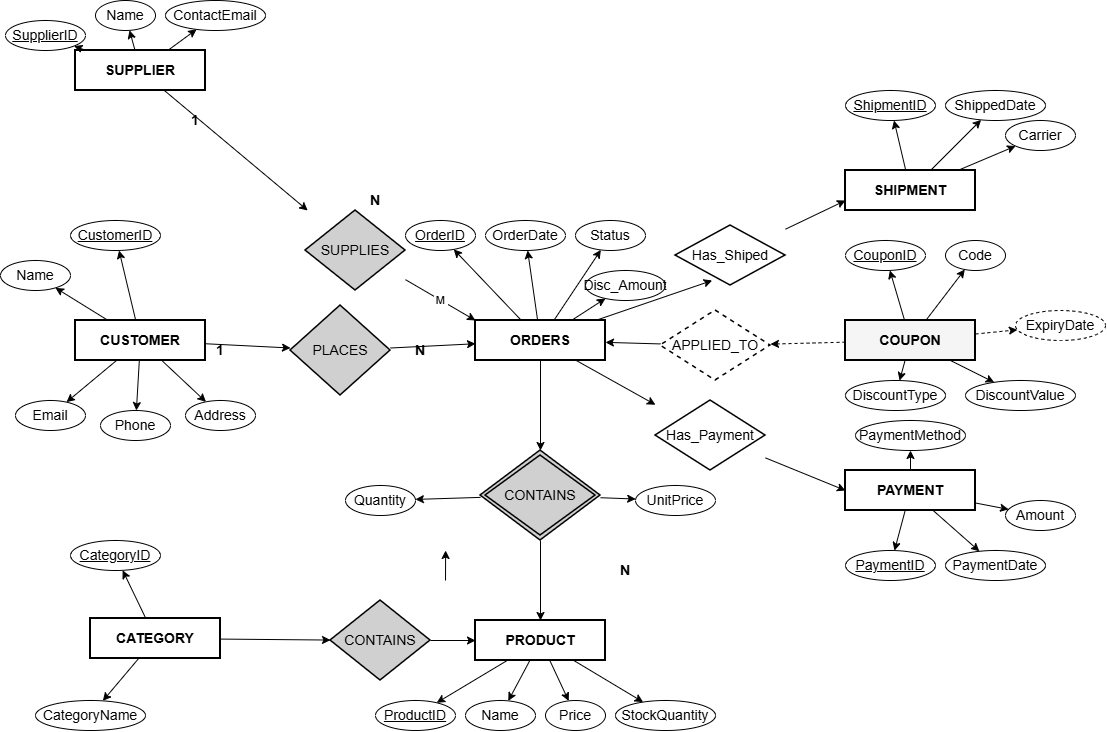

The diagram above was exported from draw.io. Its source (the exported page's mxGraphModel, read from the mxfile embedded in the PNG):
<mxGraphModel dx="2387" dy="1213" grid="1" gridSize="10" guides="1" tooltips="1" connect="1" arrows="1" fold="1" page="1" pageScale="1" pageWidth="1680" pageHeight="1200" math="0" shadow="0">
  <root>
    <mxCell id="0" />
    <mxCell id="1" parent="0" />
    <mxCell id="E_CUSTOMER" parent="1" style="rounded=0;whiteSpace=wrap;html=1;fillColor=#ffffff;strokeColor=#000000;strokeWidth=2;fontStyle=1;fontSize=14;" value="CUSTOMER" vertex="1">
      <mxGeometry height="40" width="130" x="80" y="350" as="geometry" />
    </mxCell>
    <mxCell id="E_ORDERS" parent="1" style="rounded=0;whiteSpace=wrap;html=1;fillColor=#ffffff;strokeColor=#000000;strokeWidth=2;fontStyle=1;fontSize=14;" value="ORDERS" vertex="1">
      <mxGeometry height="40" width="130" x="480" y="350" as="geometry" />
    </mxCell>
    <mxCell id="E_PRODUCT" parent="1" style="rounded=0;whiteSpace=wrap;html=1;fillColor=#ffffff;strokeColor=#000000;strokeWidth=2;fontStyle=1;fontSize=14;" value="PRODUCT" vertex="1">
      <mxGeometry height="40" width="130" x="480" y="650" as="geometry" />
    </mxCell>
    <mxCell id="E_CATEGORY" parent="1" style="rounded=0;whiteSpace=wrap;html=1;fillColor=#ffffff;strokeColor=#000000;strokeWidth=2;fontStyle=1;fontSize=14;" value="CATEGORY" vertex="1">
      <mxGeometry height="40" width="130" x="95" y="648" as="geometry" />
    </mxCell>
    <mxCell id="E_SUPPLIER" parent="1" style="rounded=0;whiteSpace=wrap;html=1;fillColor=#ffffff;strokeColor=#000000;strokeWidth=2;fontStyle=1;fontSize=14;" value="SUPPLIER" vertex="1">
      <mxGeometry height="40" width="130" x="80" y="80" as="geometry" />
    </mxCell>
    <mxCell id="E_SHIPMENT" parent="1" style="rounded=0;whiteSpace=wrap;html=1;fillColor=#ffffff;strokeColor=#000000;strokeWidth=2;fontStyle=1;fontSize=14;" value="SHIPMENT" vertex="1">
      <mxGeometry height="40" width="130" x="850" y="200" as="geometry" />
    </mxCell>
    <mxCell id="E_PAYMENT" parent="1" style="rounded=0;whiteSpace=wrap;html=1;fillColor=#ffffff;strokeColor=#000000;strokeWidth=2;fontStyle=1;fontSize=14;" value="PAYMENT" vertex="1">
      <mxGeometry height="40" width="130" x="850" y="500" as="geometry" />
    </mxCell>
    <mxCell id="E_COUPON" parent="1" style="rounded=0;whiteSpace=wrap;html=1;fillColor=#f5f5f5;strokeColor=#000000;strokeWidth=2;fontStyle=1;fontSize=14;dashed=0;" value="COUPON" vertex="1">
      <mxGeometry height="40" width="130" x="850" y="350" as="geometry" />
    </mxCell>
    <mxCell id="R_PLACES" parent="1" style="shape=rhombus;whiteSpace=wrap;html=1;fillColor=#d0d0d0;strokeColor=#000000;strokeWidth=1.5;fontSize=12;" value="PLACES" vertex="1">
      <mxGeometry height="90" width="100" x="295" y="335" as="geometry" />
    </mxCell>
    <mxCell id="R_SUPPLIES" parent="1" style="shape=rhombus;whiteSpace=wrap;html=1;fillColor=#d0d0d0;strokeColor=#000000;strokeWidth=1.5;fontSize=12;" value="SUPPLIES" vertex="1">
      <mxGeometry height="80" width="100" x="310" y="240" as="geometry" />
    </mxCell>
    <mxCell id="R_CONTAINS_CAT" parent="1" style="shape=rhombus;whiteSpace=wrap;html=1;fillColor=#d0d0d0;strokeColor=#000000;strokeWidth=1.5;fontSize=12;" value="CONTAINS" vertex="1">
      <mxGeometry height="80" width="100" x="335" y="630" as="geometry" />
    </mxCell>
    <mxCell id="R_CONTAINS_PROD" parent="1" style="shape=rhombus;whiteSpace=wrap;html=1;fillColor=#d0d0d0;strokeColor=#000000;strokeWidth=1.5;fontSize=12;double=1;" value="CONTAINS" vertex="1">
      <mxGeometry height="90" width="120" x="485" y="480" as="geometry" />
    </mxCell>
    <mxCell id="R_HAS_SHIP" parent="1" style="shape=rhombus;whiteSpace=wrap;html=1;fillColor=#ffffff;strokeColor=#000000;strokeWidth=1.5;fontSize=10;" value="Has_Shiped" vertex="1">
      <mxGeometry height="60" width="110" x="680" y="255" as="geometry" />
    </mxCell>
    <mxCell id="R_HAS_PAY" parent="1" style="shape=rhombus;whiteSpace=wrap;html=1;fillColor=#ffffff;strokeColor=#000000;strokeWidth=1.5;fontSize=10;" value="Has_Payment" vertex="1">
      <mxGeometry height="70" width="110" x="660" y="430" as="geometry" />
    </mxCell>
    <mxCell id="R_APPLIED" parent="1" style="shape=rhombus;whiteSpace=wrap;html=1;fillColor=#ffffff;strokeColor=#000000;strokeWidth=1.5;dashed=1;fontSize=10;" value="APPLIED_TO" vertex="1">
      <mxGeometry height="70" width="110" x="665" y="340" as="geometry" />
    </mxCell>
    <mxCell id="A_CUSTID" parent="1" style="ellipse;whiteSpace=wrap;html=1;fillColor=#ffffff;strokeColor=#000000;fontSize=11;fontStyle=4" value="CustomerID" vertex="1">
      <mxGeometry height="30" width="90" x="75" y="250" as="geometry" />
    </mxCell>
    <mxCell id="A_CNAME" parent="1" style="ellipse;whiteSpace=wrap;html=1;fillColor=#ffffff;strokeColor=#000000;fontSize=11;" value="Name" vertex="1">
      <mxGeometry height="30" width="70" x="5" y="290" as="geometry" />
    </mxCell>
    <mxCell id="A_CEMAIL" parent="1" style="ellipse;whiteSpace=wrap;html=1;fillColor=#ffffff;strokeColor=#000000;fontSize=11;" value="Email" vertex="1">
      <mxGeometry height="30" width="70" x="20" y="430" as="geometry" />
    </mxCell>
    <mxCell id="A_CPHONE" parent="1" style="ellipse;whiteSpace=wrap;html=1;fillColor=#ffffff;strokeColor=#000000;fontSize=11;" value="Phone" vertex="1">
      <mxGeometry height="30" width="70" x="105" y="440" as="geometry" />
    </mxCell>
    <mxCell id="A_CADDR" parent="1" style="ellipse;whiteSpace=wrap;html=1;fillColor=#ffffff;strokeColor=#000000;fontSize=11;" value="Address" vertex="1">
      <mxGeometry height="30" width="70" x="190" y="430" as="geometry" />
    </mxCell>
    <mxCell id="A_OID" parent="1" style="ellipse;whiteSpace=wrap;html=1;fillColor=#ffffff;strokeColor=#000000;fontSize=11;fontStyle=4" value="OrderID" vertex="1">
      <mxGeometry height="30" width="70" x="410" y="250" as="geometry" />
    </mxCell>
    <mxCell id="A_ODATE" parent="1" style="ellipse;whiteSpace=wrap;html=1;fillColor=#ffffff;strokeColor=#000000;fontSize=11;" value="OrderDate" vertex="1">
      <mxGeometry height="30" width="80" x="490" y="250" as="geometry" />
    </mxCell>
    <mxCell id="A_OSTATUS" parent="1" style="ellipse;whiteSpace=wrap;html=1;fillColor=#ffffff;strokeColor=#000000;fontSize=11;" value="Status" vertex="1">
      <mxGeometry height="30" width="70" x="580" y="250" as="geometry" />
    </mxCell>
    <mxCell id="A_DISC" parent="1" style="ellipse;whiteSpace=wrap;html=1;fillColor=#ffffff;strokeColor=#000000;fontSize=11;" value="Disc_Amount" vertex="1">
      <mxGeometry height="30" width="80" x="590" y="300" as="geometry" />
    </mxCell>
    <mxCell id="A_PID" parent="1" style="ellipse;whiteSpace=wrap;html=1;fillColor=#ffffff;strokeColor=#000000;fontSize=11;fontStyle=4" value="ProductID" vertex="1">
      <mxGeometry height="30" width="80" x="380" y="730" as="geometry" />
    </mxCell>
    <mxCell id="A_PNAME" parent="1" style="ellipse;whiteSpace=wrap;html=1;fillColor=#ffffff;strokeColor=#000000;fontSize=11;" value="Name" vertex="1">
      <mxGeometry height="30" width="70" x="470" y="730" as="geometry" />
    </mxCell>
    <mxCell id="A_PPRICE" parent="1" style="ellipse;whiteSpace=wrap;html=1;fillColor=#ffffff;strokeColor=#000000;fontSize=11;" value="Price" vertex="1">
      <mxGeometry height="30" width="60" x="550" y="730" as="geometry" />
    </mxCell>
    <mxCell id="A_PSTOCK" parent="1" style="ellipse;whiteSpace=wrap;html=1;fillColor=#ffffff;strokeColor=#000000;fontSize=11;" value="StockQuantity" vertex="1">
      <mxGeometry height="30" width="100" x="620" y="730" as="geometry" />
    </mxCell>
    <mxCell id="A_CATID" parent="1" style="ellipse;whiteSpace=wrap;html=1;fillColor=#ffffff;strokeColor=#000000;fontSize=11;fontStyle=4" value="CategoryID" vertex="1">
      <mxGeometry height="30" width="90" x="75" y="570" as="geometry" />
    </mxCell>
    <mxCell id="A_CATNAME" parent="1" style="ellipse;whiteSpace=wrap;html=1;fillColor=#ffffff;strokeColor=#000000;fontSize=11;" value="CategoryName" vertex="1">
      <mxGeometry height="30" width="110" x="40" y="730" as="geometry" />
    </mxCell>
    <mxCell id="A_SUPID" parent="1" style="ellipse;whiteSpace=wrap;html=1;fillColor=#ffffff;strokeColor=#000000;fontSize=11;fontStyle=4" value="SupplierID" vertex="1">
      <mxGeometry height="30" width="80" x="10" y="50" as="geometry" />
    </mxCell>
    <mxCell id="A_SUPNAME" parent="1" style="ellipse;whiteSpace=wrap;html=1;fillColor=#ffffff;strokeColor=#000000;fontSize=11;" value="Name" vertex="1">
      <mxGeometry height="30" width="60" x="100" y="30" as="geometry" />
    </mxCell>
    <mxCell id="A_SUPMAIL" parent="1" style="ellipse;whiteSpace=wrap;html=1;fillColor=#ffffff;strokeColor=#000000;fontSize=11;" value="ContactEmail" vertex="1">
      <mxGeometry height="30" width="100" x="170" y="30" as="geometry" />
    </mxCell>
    <mxCell id="A_QTY" parent="1" style="ellipse;whiteSpace=wrap;html=1;fillColor=#ffffff;strokeColor=#000000;fontSize=11;" value="Quantity" vertex="1">
      <mxGeometry height="30" width="70" x="350" y="515" as="geometry" />
    </mxCell>
    <mxCell id="A_UNIT" parent="1" style="ellipse;whiteSpace=wrap;html=1;fillColor=#ffffff;strokeColor=#000000;fontSize=11;" value="UnitPrice" vertex="1">
      <mxGeometry height="30" width="80" x="640" y="515" as="geometry" />
    </mxCell>
    <mxCell id="A_SHIPID" parent="1" style="ellipse;whiteSpace=wrap;html=1;fillColor=#ffffff;strokeColor=#000000;fontSize=11;fontStyle=4" value="ShipmentID" vertex="1">
      <mxGeometry height="30" width="90" x="850" y="120" as="geometry" />
    </mxCell>
    <mxCell id="A_SHIPDATE" parent="1" style="ellipse;whiteSpace=wrap;html=1;fillColor=#ffffff;strokeColor=#000000;fontSize=11;" value="ShippedDate" vertex="1">
      <mxGeometry height="30" width="100" x="950" y="120" as="geometry" />
    </mxCell>
    <mxCell id="A_CARRIER" parent="1" style="ellipse;whiteSpace=wrap;html=1;fillColor=#ffffff;strokeColor=#000000;fontSize=11;" value="Carrier" vertex="1">
      <mxGeometry height="30" width="70" x="1010" y="150" as="geometry" />
    </mxCell>
    <mxCell id="A_PAYID" parent="1" style="ellipse;whiteSpace=wrap;html=1;fillColor=#ffffff;strokeColor=#000000;fontSize=11;fontStyle=4" value="PaymentID" vertex="1">
      <mxGeometry height="30" width="90" x="850" y="580" as="geometry" />
    </mxCell>
    <mxCell id="A_PAYDATE" parent="1" style="ellipse;whiteSpace=wrap;html=1;fillColor=#ffffff;strokeColor=#000000;fontSize=11;" value="PaymentDate" vertex="1">
      <mxGeometry height="30" width="100" x="950" y="580" as="geometry" />
    </mxCell>
    <mxCell id="A_AMOUNT" parent="1" style="ellipse;whiteSpace=wrap;html=1;fillColor=#ffffff;strokeColor=#000000;fontSize=11;" value="Amount" vertex="1">
      <mxGeometry height="30" width="70" x="1010" y="530" as="geometry" />
    </mxCell>
    <mxCell id="A_PMETHOD" parent="1" style="ellipse;whiteSpace=wrap;html=1;fillColor=#ffffff;strokeColor=#000000;fontSize=11;" value="PaymentMethod" vertex="1">
      <mxGeometry height="30" width="110" x="860" y="450" as="geometry" />
    </mxCell>
    <mxCell id="A_COUPID" parent="1" style="ellipse;whiteSpace=wrap;html=1;fillColor=#ffffff;strokeColor=#000000;fontSize=11;fontStyle=4" value="CouponID" vertex="1">
      <mxGeometry height="30" width="80" x="850" y="270" as="geometry" />
    </mxCell>
    <mxCell id="A_CODE" parent="1" style="ellipse;whiteSpace=wrap;html=1;fillColor=#ffffff;strokeColor=#000000;fontSize=11;" value="Code" vertex="1">
      <mxGeometry height="30" width="60" x="950" y="270" as="geometry" />
    </mxCell>
    <mxCell id="A_DTYPE" parent="1" style="ellipse;whiteSpace=wrap;html=1;fillColor=#ffffff;strokeColor=#000000;fontSize=11;" value="DiscountType" vertex="1">
      <mxGeometry height="30" width="100" x="850" y="410" as="geometry" />
    </mxCell>
    <mxCell id="A_DVAL" parent="1" style="ellipse;whiteSpace=wrap;html=1;fillColor=#ffffff;strokeColor=#000000;fontSize=11;" value="DiscountValue" vertex="1">
      <mxGeometry height="30" width="110" x="970" y="410" as="geometry" />
    </mxCell>
    <mxCell id="A_EXP" parent="1" style="ellipse;whiteSpace=wrap;html=1;fillColor=#ffffff;strokeColor=#000000;fontSize=11;dashed=1;" value="ExpiryDate" vertex="1">
      <mxGeometry height="30" width="90" x="1020" y="340" as="geometry" />
    </mxCell>
    <mxCell id="C1" edge="1" parent="1" source="E_CUSTOMER" style="edgeStyle=none;strokeColor=#000000;" target="R_PLACES">
      <mxGeometry relative="1" as="geometry" />
    </mxCell>
    <mxCell id="C2" edge="1" parent="1" source="R_PLACES" style="edgeStyle=none;strokeColor=#000000;" target="E_ORDERS">
      <mxGeometry relative="1" as="geometry" />
    </mxCell>
    <mxCell id="C3" edge="1" parent="1" source="E_SUPPLIER" style="edgeStyle=none;strokeColor=#000000;" target="R_SUPPLIES">
      <mxGeometry relative="1" as="geometry" />
    </mxCell>
    <mxCell id="C4" edge="1" parent="1" source="R_SUPPLIES" style="edgeStyle=none;strokeColor=#000000;entryX=0;entryY=0;entryDx=0;entryDy=0;" target="E_ORDERS" value="M">
      <mxGeometry relative="1" as="geometry" />
    </mxCell>
    <mxCell id="C5" edge="1" parent="1" source="E_CATEGORY" style="edgeStyle=none;strokeColor=#000000;" target="R_CONTAINS_CAT">
      <mxGeometry relative="1" as="geometry" />
    </mxCell>
    <mxCell id="C6" edge="1" parent="1" source="R_CONTAINS_CAT" style="edgeStyle=none;strokeColor=#000000;" target="E_PRODUCT">
      <mxGeometry relative="1" as="geometry" />
    </mxCell>
    <mxCell id="C7" edge="1" parent="1" source="E_ORDERS" style="edgeStyle=none;strokeColor=#000000;" target="R_CONTAINS_PROD">
      <mxGeometry relative="1" as="geometry" />
    </mxCell>
    <mxCell id="C8" edge="1" parent="1" source="R_CONTAINS_PROD" style="edgeStyle=none;strokeColor=#000000;" target="E_PRODUCT">
      <mxGeometry relative="1" as="geometry" />
    </mxCell>
    <mxCell id="C9" edge="1" parent="1" style="edgeStyle=none;strokeColor=#000000;">
      <mxGeometry relative="1" as="geometry">
        <Array as="points">
          <mxPoint x="716.67" y="310" />
        </Array>
        <mxPoint x="600.0033333333333" y="349.9999999999999" as="sourcePoint" />
        <mxPoint x="716.67" y="310" as="targetPoint" />
      </mxGeometry>
    </mxCell>
    <mxCell id="C10" edge="1" parent="1" source="R_HAS_SHIP" style="edgeStyle=none;strokeColor=#000000;" target="E_SHIPMENT">
      <mxGeometry relative="1" as="geometry">
        <Array as="points">
          <mxPoint x="850" y="230" />
        </Array>
      </mxGeometry>
    </mxCell>
    <mxCell id="C11" edge="1" parent="1" source="E_ORDERS" style="edgeStyle=none;strokeColor=#000000;" target="R_HAS_PAY">
      <mxGeometry relative="1" as="geometry" />
    </mxCell>
    <mxCell id="C12" edge="1" parent="1" source="R_HAS_PAY" style="edgeStyle=none;strokeColor=#000000;entryX=0;entryY=0.5;entryDx=0;entryDy=0;" target="E_PAYMENT">
      <mxGeometry relative="1" as="geometry" />
    </mxCell>
    <mxCell id="C13" edge="1" parent="1" source="E_COUPON" style="edgeStyle=none;strokeColor=#000000;dashed=1;" target="R_APPLIED">
      <mxGeometry relative="1" as="geometry" />
    </mxCell>
    <mxCell id="C14" edge="1" parent="1" source="R_APPLIED" style="edgeStyle=none;strokeColor=#000000;" target="E_ORDERS">
      <mxGeometry relative="1" as="geometry" />
    </mxCell>
    <mxCell id="CA1" edge="1" parent="1" source="E_CUSTOMER" style="edgeStyle=none;strokeColor=#000000;" target="A_CUSTID">
      <mxGeometry relative="1" as="geometry" />
    </mxCell>
    <mxCell id="CA2" edge="1" parent="1" source="E_CUSTOMER" style="edgeStyle=none;strokeColor=#000000;" target="A_CNAME">
      <mxGeometry relative="1" as="geometry" />
    </mxCell>
    <mxCell id="CA3" edge="1" parent="1" source="E_CUSTOMER" style="edgeStyle=none;strokeColor=#000000;" target="A_CEMAIL">
      <mxGeometry relative="1" as="geometry" />
    </mxCell>
    <mxCell id="CA4" edge="1" parent="1" source="E_CUSTOMER" style="edgeStyle=none;strokeColor=#000000;" target="A_CPHONE">
      <mxGeometry relative="1" as="geometry" />
    </mxCell>
    <mxCell id="CA5" edge="1" parent="1" source="E_CUSTOMER" style="edgeStyle=none;strokeColor=#000000;" target="A_CADDR">
      <mxGeometry relative="1" as="geometry" />
    </mxCell>
    <mxCell id="CA6" edge="1" parent="1" source="E_ORDERS" style="edgeStyle=none;strokeColor=#000000;" target="A_OID">
      <mxGeometry relative="1" as="geometry" />
    </mxCell>
    <mxCell id="CA7" edge="1" parent="1" source="E_ORDERS" style="edgeStyle=none;strokeColor=#000000;" target="A_ODATE">
      <mxGeometry relative="1" as="geometry" />
    </mxCell>
    <mxCell id="CA8" edge="1" parent="1" source="E_ORDERS" style="edgeStyle=none;strokeColor=#000000;" target="A_OSTATUS">
      <mxGeometry relative="1" as="geometry" />
    </mxCell>
    <mxCell id="CA9" edge="1" parent="1" source="E_ORDERS" style="edgeStyle=none;strokeColor=#000000;" target="A_DISC">
      <mxGeometry relative="1" as="geometry" />
    </mxCell>
    <mxCell id="CA10" edge="1" parent="1" source="E_PRODUCT" style="edgeStyle=none;strokeColor=#000000;" target="A_PID">
      <mxGeometry relative="1" as="geometry" />
    </mxCell>
    <mxCell id="CA11" edge="1" parent="1" source="E_PRODUCT" style="edgeStyle=none;strokeColor=#000000;" target="A_PNAME">
      <mxGeometry relative="1" as="geometry" />
    </mxCell>
    <mxCell id="CA12" edge="1" parent="1" source="E_PRODUCT" style="edgeStyle=none;strokeColor=#000000;" target="A_PPRICE">
      <mxGeometry relative="1" as="geometry" />
    </mxCell>
    <mxCell id="CA13" edge="1" parent="1" source="E_PRODUCT" style="edgeStyle=none;strokeColor=#000000;" target="A_PSTOCK">
      <mxGeometry relative="1" as="geometry" />
    </mxCell>
    <mxCell id="CA14" edge="1" parent="1" source="E_CATEGORY" style="edgeStyle=none;strokeColor=#000000;" target="A_CATID">
      <mxGeometry relative="1" as="geometry" />
    </mxCell>
    <mxCell id="CA15" edge="1" parent="1" source="E_CATEGORY" style="edgeStyle=none;strokeColor=#000000;" target="A_CATNAME">
      <mxGeometry relative="1" as="geometry" />
    </mxCell>
    <mxCell id="CA16" edge="1" parent="1" source="E_SUPPLIER" style="edgeStyle=none;strokeColor=#000000;" target="A_SUPID">
      <mxGeometry relative="1" as="geometry" />
    </mxCell>
    <mxCell id="CA17" edge="1" parent="1" source="E_SUPPLIER" style="edgeStyle=none;strokeColor=#000000;" target="A_SUPNAME">
      <mxGeometry relative="1" as="geometry" />
    </mxCell>
    <mxCell id="CA18" edge="1" parent="1" source="E_SUPPLIER" style="edgeStyle=none;strokeColor=#000000;" target="A_SUPMAIL">
      <mxGeometry relative="1" as="geometry" />
    </mxCell>
    <mxCell id="CA19" edge="1" parent="1" source="R_CONTAINS_PROD" style="edgeStyle=none;strokeColor=#000000;" target="A_QTY">
      <mxGeometry relative="1" as="geometry" />
    </mxCell>
    <mxCell id="CA20" edge="1" parent="1" source="R_CONTAINS_PROD" style="edgeStyle=none;strokeColor=#000000;" target="A_UNIT">
      <mxGeometry relative="1" as="geometry" />
    </mxCell>
    <mxCell id="CA21" edge="1" parent="1" source="E_SHIPMENT" style="edgeStyle=none;strokeColor=#000000;" target="A_SHIPID">
      <mxGeometry relative="1" as="geometry" />
    </mxCell>
    <mxCell id="CA22" edge="1" parent="1" source="E_SHIPMENT" style="edgeStyle=none;strokeColor=#000000;" target="A_SHIPDATE">
      <mxGeometry relative="1" as="geometry" />
    </mxCell>
    <mxCell id="CA23" edge="1" parent="1" source="E_SHIPMENT" style="edgeStyle=none;strokeColor=#000000;" target="A_CARRIER">
      <mxGeometry relative="1" as="geometry" />
    </mxCell>
    <mxCell id="CA24" edge="1" parent="1" source="E_PAYMENT" style="edgeStyle=none;strokeColor=#000000;" target="A_PAYID">
      <mxGeometry relative="1" as="geometry" />
    </mxCell>
    <mxCell id="CA25" edge="1" parent="1" source="E_PAYMENT" style="edgeStyle=none;strokeColor=#000000;" target="A_PAYDATE">
      <mxGeometry relative="1" as="geometry" />
    </mxCell>
    <mxCell id="CA26" edge="1" parent="1" source="E_PAYMENT" style="edgeStyle=none;strokeColor=#000000;" target="A_AMOUNT">
      <mxGeometry relative="1" as="geometry" />
    </mxCell>
    <mxCell id="CA27" edge="1" parent="1" source="E_PAYMENT" style="edgeStyle=none;strokeColor=#000000;" target="A_PMETHOD">
      <mxGeometry relative="1" as="geometry" />
    </mxCell>
    <mxCell id="CA28" edge="1" parent="1" source="E_COUPON" style="edgeStyle=none;strokeColor=#000000;" target="A_COUPID">
      <mxGeometry relative="1" as="geometry" />
    </mxCell>
    <mxCell id="CA29" edge="1" parent="1" source="E_COUPON" style="edgeStyle=none;strokeColor=#000000;" target="A_CODE">
      <mxGeometry relative="1" as="geometry" />
    </mxCell>
    <mxCell id="CA30" edge="1" parent="1" source="E_COUPON" style="edgeStyle=none;strokeColor=#000000;" target="A_DTYPE">
      <mxGeometry relative="1" as="geometry" />
    </mxCell>
    <mxCell id="CA31" edge="1" parent="1" source="E_COUPON" style="edgeStyle=none;strokeColor=#000000;" target="A_DVAL">
      <mxGeometry relative="1" as="geometry" />
    </mxCell>
    <mxCell id="CA32" edge="1" parent="1" source="E_COUPON" style="edgeStyle=none;strokeColor=#000000;dashed=1;" target="A_EXP">
      <mxGeometry relative="1" as="geometry" />
    </mxCell>
    <mxCell id="CARD1" parent="1" style="text;html=1;strokeColor=none;fillColor=none;align=center;verticalAlign=middle;whiteSpace=wrap;rounded=0;fontSize=14;fontStyle=1" value="1" vertex="1">
      <mxGeometry height="20" width="20" x="215" y="370" as="geometry" />
    </mxCell>
    <mxCell id="CARD2" parent="1" style="text;html=1;strokeColor=none;fillColor=none;align=center;verticalAlign=middle;whiteSpace=wrap;rounded=0;fontSize=14;fontStyle=1" value="N" vertex="1">
      <mxGeometry height="20" width="20" x="415" y="370" as="geometry" />
    </mxCell>
    <mxCell id="CARD3" parent="1" style="text;html=1;strokeColor=none;fillColor=none;align=center;verticalAlign=middle;whiteSpace=wrap;rounded=0;fontSize=14;fontStyle=1" value="1" vertex="1">
      <mxGeometry height="20" width="20" x="190" y="140" as="geometry" />
    </mxCell>
    <mxCell id="CARD4" parent="1" style="text;html=1;strokeColor=none;fillColor=none;align=center;verticalAlign=middle;whiteSpace=wrap;rounded=0;fontSize=14;fontStyle=1" value="N" vertex="1">
      <mxGeometry height="20" width="20" x="370" y="220" as="geometry" />
    </mxCell>
    <mxCell id="7wgSaqWj-Ky8_v38cxke-3" edge="1" parent="1" style="edgeStyle=orthogonalEdgeStyle;rounded=0;orthogonalLoop=1;jettySize=auto;html=1;exitX=0.75;exitY=1;exitDx=0;exitDy=0;">
      <mxGeometry relative="1" as="geometry">
        <mxPoint x="450" y="610.0000000000002" as="sourcePoint" />
        <mxPoint x="450.1111111111111" y="580.0000000000002" as="targetPoint" />
      </mxGeometry>
    </mxCell>
    <mxCell id="CARD6" parent="1" style="text;html=1;strokeColor=none;fillColor=none;align=center;verticalAlign=middle;whiteSpace=wrap;rounded=0;fontSize=14;fontStyle=1" value="N" vertex="1">
      <mxGeometry height="20" width="20" x="620" y="590" as="geometry" />
    </mxCell>
  </root>
</mxGraphModel>